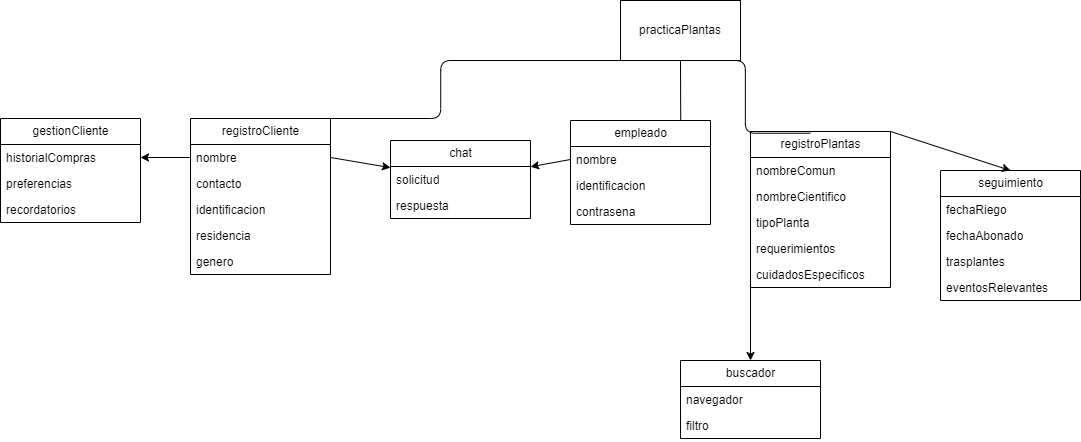

The diagram above was exported from draw.io. Its source (the exported page's mxGraphModel, read from the mxfile embedded in the PNG):
<mxGraphModel dx="1279" dy="396" grid="1" gridSize="10" guides="1" tooltips="1" connect="1" arrows="1" fold="1" page="1" pageScale="1" pageWidth="827" pageHeight="1169" background="none" math="0" shadow="0">
  <root>
    <mxCell id="0" />
    <mxCell id="1" parent="0" />
    <mxCell id="16" style="edgeStyle=none;html=1;exitX=1;exitY=0;exitDx=0;exitDy=0;entryX=0.5;entryY=0;entryDx=0;entryDy=0;" edge="1" parent="1" source="2" target="10">
      <mxGeometry relative="1" as="geometry" />
    </mxCell>
    <mxCell id="2" value="registroPlantas" style="swimlane;fontStyle=0;childLayout=stackLayout;horizontal=1;startSize=26;fillColor=none;horizontalStack=0;resizeParent=1;resizeParentMax=0;resizeLast=0;collapsible=1;marginBottom=0;html=1;" vertex="1" parent="1">
      <mxGeometry x="240" y="211" width="140" height="156" as="geometry" />
    </mxCell>
    <mxCell id="3" value="nombreComun" style="text;strokeColor=none;fillColor=none;align=left;verticalAlign=top;spacingLeft=4;spacingRight=4;overflow=hidden;rotatable=0;points=[[0,0.5],[1,0.5]];portConstraint=eastwest;whiteSpace=wrap;html=1;" vertex="1" parent="2">
      <mxGeometry y="26" width="140" height="26" as="geometry" />
    </mxCell>
    <mxCell id="4" value="nombreCientifico" style="text;strokeColor=none;fillColor=none;align=left;verticalAlign=top;spacingLeft=4;spacingRight=4;overflow=hidden;rotatable=0;points=[[0,0.5],[1,0.5]];portConstraint=eastwest;whiteSpace=wrap;html=1;" vertex="1" parent="2">
      <mxGeometry y="52" width="140" height="26" as="geometry" />
    </mxCell>
    <mxCell id="5" value="tipoPlanta" style="text;strokeColor=none;fillColor=none;align=left;verticalAlign=top;spacingLeft=4;spacingRight=4;overflow=hidden;rotatable=0;points=[[0,0.5],[1,0.5]];portConstraint=eastwest;whiteSpace=wrap;html=1;" vertex="1" parent="2">
      <mxGeometry y="78" width="140" height="26" as="geometry" />
    </mxCell>
    <mxCell id="8" value="requerimientos" style="text;strokeColor=none;fillColor=none;align=left;verticalAlign=top;spacingLeft=4;spacingRight=4;overflow=hidden;rotatable=0;points=[[0,0.5],[1,0.5]];portConstraint=eastwest;whiteSpace=wrap;html=1;" vertex="1" parent="2">
      <mxGeometry y="104" width="140" height="26" as="geometry" />
    </mxCell>
    <mxCell id="9" value="cuidadosEspecificos" style="text;strokeColor=none;fillColor=none;align=left;verticalAlign=top;spacingLeft=4;spacingRight=4;overflow=hidden;rotatable=0;points=[[0,0.5],[1,0.5]];portConstraint=eastwest;whiteSpace=wrap;html=1;" vertex="1" parent="2">
      <mxGeometry y="130" width="140" height="26" as="geometry" />
    </mxCell>
    <mxCell id="7" style="edgeStyle=elbowEdgeStyle;html=1;startArrow=none;endArrow=none;exitX=0.5;exitY=1;exitDx=0;exitDy=0;entryX=0.427;entryY=0.011;entryDx=0;entryDy=0;entryPerimeter=0;" edge="1" parent="1" source="6" target="2">
      <mxGeometry relative="1" as="geometry" />
    </mxCell>
    <mxCell id="48" style="edgeStyle=elbowEdgeStyle;html=1;startArrow=none;endArrow=none;exitX=0.5;exitY=1;exitDx=0;exitDy=0;" edge="1" parent="1" source="6" target="33">
      <mxGeometry relative="1" as="geometry" />
    </mxCell>
    <mxCell id="49" style="edgeStyle=elbowEdgeStyle;html=1;startArrow=none;endArrow=none;exitX=0;exitY=1;exitDx=0;exitDy=0;entryX=0.5;entryY=0;entryDx=0;entryDy=0;" edge="1" parent="1" source="6" target="22">
      <mxGeometry relative="1" as="geometry" />
    </mxCell>
    <UserObject label="practicaPlantas" treeRoot="1" id="6">
      <mxCell style="whiteSpace=wrap;html=1;align=center;treeFolding=1;treeMoving=1;newEdgeStyle={&quot;edgeStyle&quot;:&quot;elbowEdgeStyle&quot;,&quot;startArrow&quot;:&quot;none&quot;,&quot;endArrow&quot;:&quot;none&quot;};" vertex="1" parent="1">
        <mxGeometry x="110" y="80" width="120" height="60" as="geometry" />
      </mxCell>
    </UserObject>
    <mxCell id="10" value="seguimiento" style="swimlane;fontStyle=0;childLayout=stackLayout;horizontal=1;startSize=26;fillColor=none;horizontalStack=0;resizeParent=1;resizeParentMax=0;resizeLast=0;collapsible=1;marginBottom=0;html=1;" vertex="1" parent="1">
      <mxGeometry x="430" y="250" width="140" height="130" as="geometry" />
    </mxCell>
    <mxCell id="11" value="fechaRiego" style="text;strokeColor=none;fillColor=none;align=left;verticalAlign=top;spacingLeft=4;spacingRight=4;overflow=hidden;rotatable=0;points=[[0,0.5],[1,0.5]];portConstraint=eastwest;whiteSpace=wrap;html=1;" vertex="1" parent="10">
      <mxGeometry y="26" width="140" height="26" as="geometry" />
    </mxCell>
    <mxCell id="12" value="fechaAbonado" style="text;strokeColor=none;fillColor=none;align=left;verticalAlign=top;spacingLeft=4;spacingRight=4;overflow=hidden;rotatable=0;points=[[0,0.5],[1,0.5]];portConstraint=eastwest;whiteSpace=wrap;html=1;" vertex="1" parent="10">
      <mxGeometry y="52" width="140" height="26" as="geometry" />
    </mxCell>
    <mxCell id="13" value="trasplantes" style="text;strokeColor=none;fillColor=none;align=left;verticalAlign=top;spacingLeft=4;spacingRight=4;overflow=hidden;rotatable=0;points=[[0,0.5],[1,0.5]];portConstraint=eastwest;whiteSpace=wrap;html=1;" vertex="1" parent="10">
      <mxGeometry y="78" width="140" height="26" as="geometry" />
    </mxCell>
    <mxCell id="17" value="eventosRelevantes" style="text;strokeColor=none;fillColor=none;align=left;verticalAlign=top;spacingLeft=4;spacingRight=4;overflow=hidden;rotatable=0;points=[[0,0.5],[1,0.5]];portConstraint=eastwest;whiteSpace=wrap;html=1;" vertex="1" parent="10">
      <mxGeometry y="104" width="140" height="26" as="geometry" />
    </mxCell>
    <mxCell id="18" value="gestionCliente" style="swimlane;fontStyle=0;childLayout=stackLayout;horizontal=1;startSize=26;fillColor=none;horizontalStack=0;resizeParent=1;resizeParentMax=0;resizeLast=0;collapsible=1;marginBottom=0;html=1;" vertex="1" parent="1">
      <mxGeometry x="-510" y="198" width="140" height="104" as="geometry" />
    </mxCell>
    <mxCell id="20" value="historialCompras" style="text;strokeColor=none;fillColor=none;align=left;verticalAlign=top;spacingLeft=4;spacingRight=4;overflow=hidden;rotatable=0;points=[[0,0.5],[1,0.5]];portConstraint=eastwest;whiteSpace=wrap;html=1;" vertex="1" parent="18">
      <mxGeometry y="26" width="140" height="26" as="geometry" />
    </mxCell>
    <mxCell id="32" value="preferencias" style="text;strokeColor=none;fillColor=none;align=left;verticalAlign=top;spacingLeft=4;spacingRight=4;overflow=hidden;rotatable=0;points=[[0,0.5],[1,0.5]];portConstraint=eastwest;whiteSpace=wrap;html=1;" vertex="1" parent="18">
      <mxGeometry y="52" width="140" height="26" as="geometry" />
    </mxCell>
    <mxCell id="21" value="recordatorios" style="text;strokeColor=none;fillColor=none;align=left;verticalAlign=top;spacingLeft=4;spacingRight=4;overflow=hidden;rotatable=0;points=[[0,0.5],[1,0.5]];portConstraint=eastwest;whiteSpace=wrap;html=1;" vertex="1" parent="18">
      <mxGeometry y="78" width="140" height="26" as="geometry" />
    </mxCell>
    <mxCell id="22" value="registroCliente" style="swimlane;fontStyle=0;childLayout=stackLayout;horizontal=1;startSize=26;fillColor=none;horizontalStack=0;resizeParent=1;resizeParentMax=0;resizeLast=0;collapsible=1;marginBottom=0;html=1;" vertex="1" parent="1">
      <mxGeometry x="-320" y="198" width="140" height="156" as="geometry" />
    </mxCell>
    <mxCell id="23" value="nombre" style="text;strokeColor=none;fillColor=none;align=left;verticalAlign=top;spacingLeft=4;spacingRight=4;overflow=hidden;rotatable=0;points=[[0,0.5],[1,0.5]];portConstraint=eastwest;whiteSpace=wrap;html=1;" vertex="1" parent="22">
      <mxGeometry y="26" width="140" height="26" as="geometry" />
    </mxCell>
    <mxCell id="24" value="contacto" style="text;strokeColor=none;fillColor=none;align=left;verticalAlign=top;spacingLeft=4;spacingRight=4;overflow=hidden;rotatable=0;points=[[0,0.5],[1,0.5]];portConstraint=eastwest;whiteSpace=wrap;html=1;" vertex="1" parent="22">
      <mxGeometry y="52" width="140" height="26" as="geometry" />
    </mxCell>
    <mxCell id="27" value="identificacion" style="text;strokeColor=none;fillColor=none;align=left;verticalAlign=top;spacingLeft=4;spacingRight=4;overflow=hidden;rotatable=0;points=[[0,0.5],[1,0.5]];portConstraint=eastwest;whiteSpace=wrap;html=1;" vertex="1" parent="22">
      <mxGeometry y="78" width="140" height="26" as="geometry" />
    </mxCell>
    <mxCell id="25" value="residencia" style="text;strokeColor=none;fillColor=none;align=left;verticalAlign=top;spacingLeft=4;spacingRight=4;overflow=hidden;rotatable=0;points=[[0,0.5],[1,0.5]];portConstraint=eastwest;whiteSpace=wrap;html=1;" vertex="1" parent="22">
      <mxGeometry y="104" width="140" height="26" as="geometry" />
    </mxCell>
    <mxCell id="26" value="genero" style="text;strokeColor=none;fillColor=none;align=left;verticalAlign=top;spacingLeft=4;spacingRight=4;overflow=hidden;rotatable=0;points=[[0,0.5],[1,0.5]];portConstraint=eastwest;whiteSpace=wrap;html=1;" vertex="1" parent="22">
      <mxGeometry y="130" width="140" height="26" as="geometry" />
    </mxCell>
    <mxCell id="33" value="empleado" style="swimlane;fontStyle=0;childLayout=stackLayout;horizontal=1;startSize=26;fillColor=none;horizontalStack=0;resizeParent=1;resizeParentMax=0;resizeLast=0;collapsible=1;marginBottom=0;html=1;" vertex="1" parent="1">
      <mxGeometry x="60" y="200" width="140" height="104" as="geometry" />
    </mxCell>
    <mxCell id="34" value="nombre" style="text;strokeColor=none;fillColor=none;align=left;verticalAlign=top;spacingLeft=4;spacingRight=4;overflow=hidden;rotatable=0;points=[[0,0.5],[1,0.5]];portConstraint=eastwest;whiteSpace=wrap;html=1;" vertex="1" parent="33">
      <mxGeometry y="26" width="140" height="26" as="geometry" />
    </mxCell>
    <mxCell id="35" value="identificacion" style="text;strokeColor=none;fillColor=none;align=left;verticalAlign=top;spacingLeft=4;spacingRight=4;overflow=hidden;rotatable=0;points=[[0,0.5],[1,0.5]];portConstraint=eastwest;whiteSpace=wrap;html=1;" vertex="1" parent="33">
      <mxGeometry y="52" width="140" height="26" as="geometry" />
    </mxCell>
    <mxCell id="36" value="contrasena" style="text;strokeColor=none;fillColor=none;align=left;verticalAlign=top;spacingLeft=4;spacingRight=4;overflow=hidden;rotatable=0;points=[[0,0.5],[1,0.5]];portConstraint=eastwest;whiteSpace=wrap;html=1;" vertex="1" parent="33">
      <mxGeometry y="78" width="140" height="26" as="geometry" />
    </mxCell>
    <mxCell id="37" value="chat" style="swimlane;fontStyle=0;childLayout=stackLayout;horizontal=1;startSize=26;fillColor=none;horizontalStack=0;resizeParent=1;resizeParentMax=0;resizeLast=0;collapsible=1;marginBottom=0;html=1;" vertex="1" parent="1">
      <mxGeometry x="-120" y="220" width="140" height="78" as="geometry" />
    </mxCell>
    <mxCell id="38" value="solicitud" style="text;strokeColor=none;fillColor=none;align=left;verticalAlign=top;spacingLeft=4;spacingRight=4;overflow=hidden;rotatable=0;points=[[0,0.5],[1,0.5]];portConstraint=eastwest;whiteSpace=wrap;html=1;" vertex="1" parent="37">
      <mxGeometry y="26" width="140" height="26" as="geometry" />
    </mxCell>
    <mxCell id="39" value="respuesta" style="text;strokeColor=none;fillColor=none;align=left;verticalAlign=top;spacingLeft=4;spacingRight=4;overflow=hidden;rotatable=0;points=[[0,0.5],[1,0.5]];portConstraint=eastwest;whiteSpace=wrap;html=1;" vertex="1" parent="37">
      <mxGeometry y="52" width="140" height="26" as="geometry" />
    </mxCell>
    <mxCell id="41" style="edgeStyle=none;html=1;exitX=1;exitY=0.5;exitDx=0;exitDy=0;" edge="1" parent="1" source="23" target="37">
      <mxGeometry relative="1" as="geometry" />
    </mxCell>
    <mxCell id="42" style="edgeStyle=none;html=1;exitX=0;exitY=0.5;exitDx=0;exitDy=0;" edge="1" parent="1" source="34" target="37">
      <mxGeometry relative="1" as="geometry" />
    </mxCell>
    <mxCell id="43" style="edgeStyle=none;html=1;exitX=0;exitY=0.5;exitDx=0;exitDy=0;entryX=1;entryY=0.5;entryDx=0;entryDy=0;" edge="1" parent="1" source="23" target="20">
      <mxGeometry relative="1" as="geometry" />
    </mxCell>
    <mxCell id="44" value="buscador" style="swimlane;fontStyle=0;childLayout=stackLayout;horizontal=1;startSize=26;fillColor=none;horizontalStack=0;resizeParent=1;resizeParentMax=0;resizeLast=0;collapsible=1;marginBottom=0;html=1;" vertex="1" parent="1">
      <mxGeometry x="170" y="440" width="140" height="78" as="geometry" />
    </mxCell>
    <mxCell id="45" value="navegador" style="text;strokeColor=none;fillColor=none;align=left;verticalAlign=top;spacingLeft=4;spacingRight=4;overflow=hidden;rotatable=0;points=[[0,0.5],[1,0.5]];portConstraint=eastwest;whiteSpace=wrap;html=1;" vertex="1" parent="44">
      <mxGeometry y="26" width="140" height="26" as="geometry" />
    </mxCell>
    <mxCell id="46" value="filtro" style="text;strokeColor=none;fillColor=none;align=left;verticalAlign=top;spacingLeft=4;spacingRight=4;overflow=hidden;rotatable=0;points=[[0,0.5],[1,0.5]];portConstraint=eastwest;whiteSpace=wrap;html=1;" vertex="1" parent="44">
      <mxGeometry y="52" width="140" height="26" as="geometry" />
    </mxCell>
    <mxCell id="50" style="edgeStyle=none;html=1;exitX=0;exitY=0.5;exitDx=0;exitDy=0;entryX=0.5;entryY=0;entryDx=0;entryDy=0;" edge="1" parent="1" source="9" target="44">
      <mxGeometry relative="1" as="geometry" />
    </mxCell>
  </root>
</mxGraphModel>